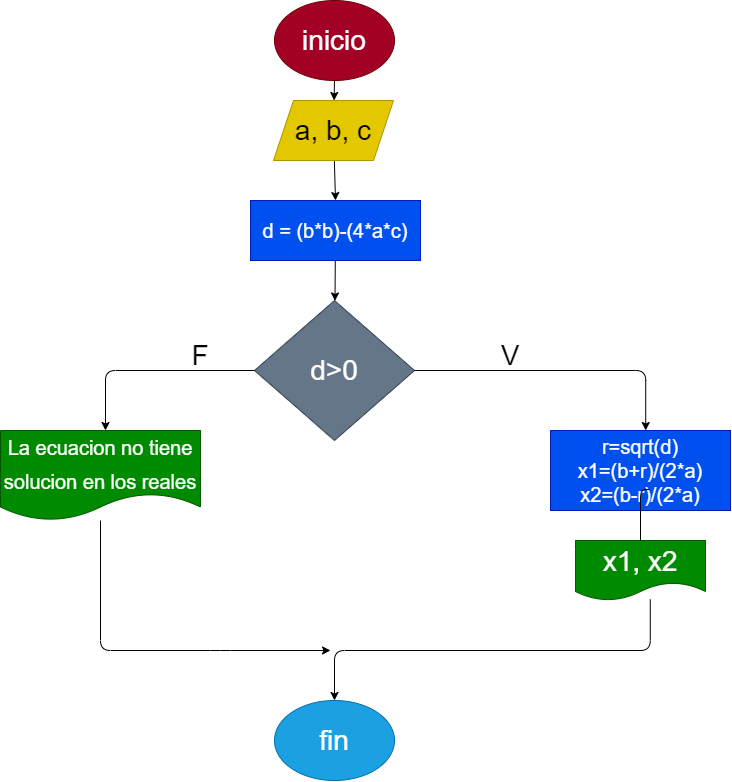

The diagram above was exported from draw.io. Its source (the exported page's mxGraphModel, read from the mxfile embedded in the PNG):
<mxGraphModel dx="1527" dy="593" grid="1" gridSize="10" guides="1" tooltips="1" connect="1" arrows="1" fold="1" page="1" pageScale="1" pageWidth="827" pageHeight="1169" math="0" shadow="0">
  <root>
    <mxCell id="0" />
    <mxCell id="1" parent="0" />
    <mxCell id="2" value="" style="edgeStyle=none;html=1;fontSize=28;" edge="1" parent="1" target="4">
      <mxGeometry relative="1" as="geometry">
        <mxPoint x="414" y="100" as="sourcePoint" />
      </mxGeometry>
    </mxCell>
    <mxCell id="26" style="edgeStyle=none;html=1;entryX=0.5;entryY=0;entryDx=0;entryDy=0;" edge="1" parent="1" source="4" target="24">
      <mxGeometry relative="1" as="geometry" />
    </mxCell>
    <mxCell id="4" value="a, b, c" style="shape=parallelogram;perimeter=parallelogramPerimeter;whiteSpace=wrap;html=1;fixedSize=1;fontSize=28;fillColor=#e3c800;fontColor=#000000;strokeColor=#B09500;" vertex="1" parent="1">
      <mxGeometry x="353" y="120" width="120" height="60" as="geometry" />
    </mxCell>
    <mxCell id="5" value="d&amp;gt;0" style="rhombus;whiteSpace=wrap;html=1;fontSize=28;fillColor=#647687;fontColor=#ffffff;strokeColor=#314354;" vertex="1" parent="1">
      <mxGeometry x="334" y="320" width="160" height="140" as="geometry" />
    </mxCell>
    <mxCell id="6" value="" style="edgeStyle=segmentEdgeStyle;endArrow=classic;html=1;fontSize=28;exitX=1;exitY=0.5;exitDx=0;exitDy=0;entryX=0.529;entryY=0;entryDx=0;entryDy=0;entryPerimeter=0;" edge="1" parent="1" source="5" target="29">
      <mxGeometry width="50" height="50" relative="1" as="geometry">
        <mxPoint x="530" y="370" as="sourcePoint" />
        <mxPoint x="720" y="450" as="targetPoint" />
      </mxGeometry>
    </mxCell>
    <mxCell id="7" value="" style="edgeStyle=segmentEdgeStyle;endArrow=classic;html=1;fontSize=28;exitX=0;exitY=0.5;exitDx=0;exitDy=0;" edge="1" parent="1" source="5">
      <mxGeometry width="50" height="50" relative="1" as="geometry">
        <mxPoint x="310" y="370" as="sourcePoint" />
        <mxPoint x="185" y="450" as="targetPoint" />
      </mxGeometry>
    </mxCell>
    <mxCell id="9" value="" style="edgeStyle=segmentEdgeStyle;endArrow=classic;html=1;fontSize=28;exitX=0.575;exitY=0.983;exitDx=0;exitDy=0;exitPerimeter=0;entryX=0.5;entryY=0;entryDx=0;entryDy=0;startArrow=none;" edge="1" parent="1" source="14" target="10">
      <mxGeometry width="50" height="50" relative="1" as="geometry">
        <mxPoint x="729" y="508.98" as="sourcePoint" />
        <mxPoint x="410" y="840" as="targetPoint" />
        <Array as="points">
          <mxPoint x="730" y="670" />
          <mxPoint x="414" y="670" />
        </Array>
      </mxGeometry>
    </mxCell>
    <mxCell id="10" value="fin" style="ellipse;whiteSpace=wrap;html=1;fontSize=28;fillColor=#1ba1e2;fontColor=#ffffff;strokeColor=#006EAF;" vertex="1" parent="1">
      <mxGeometry x="354" y="720" width="120" height="80" as="geometry" />
    </mxCell>
    <mxCell id="11" value="F" style="text;html=1;strokeColor=none;fillColor=none;align=center;verticalAlign=middle;whiteSpace=wrap;rounded=0;fontSize=28;" vertex="1" parent="1">
      <mxGeometry x="250" y="360" width="60" height="30" as="geometry" />
    </mxCell>
    <mxCell id="12" value="V" style="text;html=1;strokeColor=none;fillColor=none;align=center;verticalAlign=middle;whiteSpace=wrap;rounded=0;fontSize=28;" vertex="1" parent="1">
      <mxGeometry x="560" y="360" width="60" height="30" as="geometry" />
    </mxCell>
    <mxCell id="13" value="inicio" style="ellipse;whiteSpace=wrap;html=1;fontSize=28;fillColor=#a20025;fontColor=#ffffff;strokeColor=#6F0000;" vertex="1" parent="1">
      <mxGeometry x="354" y="20" width="120" height="80" as="geometry" />
    </mxCell>
    <mxCell id="21" style="edgeStyle=none;html=1;fontSize=20;" edge="1" parent="1" source="22">
      <mxGeometry relative="1" as="geometry">
        <mxPoint x="410" y="670" as="targetPoint" />
        <Array as="points">
          <mxPoint x="180" y="670" />
          <mxPoint x="300" y="670" />
        </Array>
      </mxGeometry>
    </mxCell>
    <mxCell id="22" value="&lt;font style=&quot;font-size: 20px&quot;&gt;La ecuacion no tiene solucion en los reales&lt;/font&gt;" style="shape=document;whiteSpace=wrap;html=1;boundedLbl=1;fontSize=28;fillColor=#008a00;fontColor=#ffffff;strokeColor=#005700;" vertex="1" parent="1">
      <mxGeometry x="80" y="450" width="200" height="90" as="geometry" />
    </mxCell>
    <mxCell id="28" value="" style="edgeStyle=none;html=1;" edge="1" parent="1" source="24" target="5">
      <mxGeometry relative="1" as="geometry" />
    </mxCell>
    <mxCell id="24" value="&lt;font style=&quot;font-size: 20px&quot;&gt;d = (b*b)-(4*a*c)&lt;/font&gt;" style="rounded=0;whiteSpace=wrap;html=1;fillColor=#0050ef;fontColor=#ffffff;strokeColor=#001DBC;" vertex="1" parent="1">
      <mxGeometry x="330" y="220" width="170" height="60" as="geometry" />
    </mxCell>
    <mxCell id="29" value="&lt;div&gt;&lt;span style=&quot;font-size: 20px&quot;&gt;r=sqrt(d)&lt;/span&gt;&lt;/div&gt;&lt;div&gt;&lt;span style=&quot;font-size: 20px&quot;&gt;x1=(b+r)/(2*a)&lt;/span&gt;&lt;/div&gt;&lt;div&gt;&lt;span style=&quot;font-size: 20px&quot;&gt;x2=(b-r)/(2*a)&lt;/span&gt;&lt;/div&gt;" style="rounded=0;whiteSpace=wrap;html=1;fillColor=#0050ef;fontColor=#ffffff;strokeColor=#001DBC;" vertex="1" parent="1">
      <mxGeometry x="630" y="450" width="180" height="80" as="geometry" />
    </mxCell>
    <mxCell id="14" value="x1, x2" style="shape=document;whiteSpace=wrap;html=1;boundedLbl=1;fontSize=28;fillColor=#008a00;fontColor=#ffffff;strokeColor=#005700;" vertex="1" parent="1">
      <mxGeometry x="655" y="560" width="130" height="60" as="geometry" />
    </mxCell>
    <mxCell id="30" value="" style="edgeStyle=segmentEdgeStyle;endArrow=none;html=1;fontSize=28;exitX=0.575;exitY=0.983;exitDx=0;exitDy=0;exitPerimeter=0;entryX=0.5;entryY=0;entryDx=0;entryDy=0;" edge="1" parent="1" target="14">
      <mxGeometry width="50" height="50" relative="1" as="geometry">
        <mxPoint x="729" y="508.98" as="sourcePoint" />
        <mxPoint x="414" y="940" as="targetPoint" />
        <Array as="points">
          <mxPoint x="720" y="509" />
        </Array>
      </mxGeometry>
    </mxCell>
  </root>
</mxGraphModel>